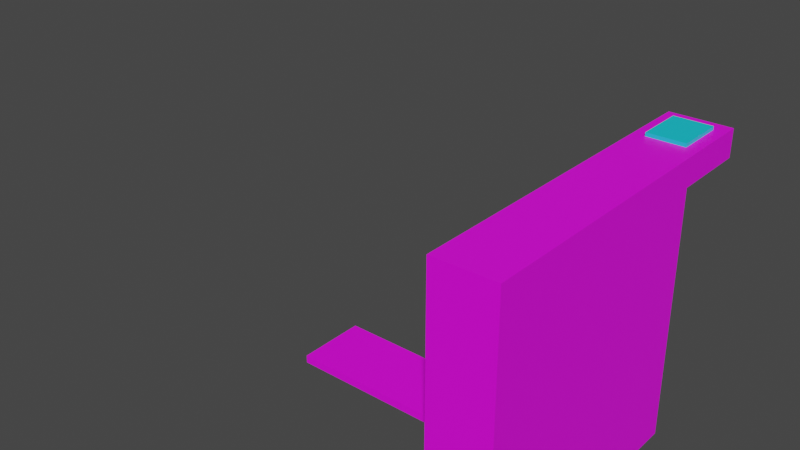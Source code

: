# Source: FareGateMRT.blend  (saved by Blender 3.4.6; exported with 4.5.12 LTS)
import bpy
from mathutils import Matrix  # noqa: F401  (used for matrix-valued properties, if any)

bpy.ops.wm.read_factory_settings(use_empty=True)
scene = bpy.context.scene
scene.name = 'Scene'

# ---- collections
col_collection = bpy.data.collections.new('Collection'); scene.collection.children.link(col_collection)

# ---- images (referenced by path relative to the original .blend; pixels are not part of the script)
import os
ASSET_DIR = os.environ.get("B2B_ASSET_DIR", "")  # directory of the original .blend (textures are referenced by path, not embedded)
HERE = os.path.dirname(os.path.abspath(__file__))  # packed textures are extracted next to this script under _unpacked/

def load_image(name, relpath, width, height, colorspace="sRGB"):
    """Load a texture the original file referenced (path relative to the .blend, or extracted next to this script)."""
    p = next((c for c in (os.path.join(HERE, relpath), os.path.join(ASSET_DIR, relpath)) if relpath and os.path.exists(c)), "")
    if p:
        img = bpy.data.images.load(p, check_existing=True)
        img.name = name
    else:  # same state as the original file: an image datablock whose file is absent (Cycles renders it pink)
        img = bpy.data.images.new(name, width, height)
        img.source = "FILE"
        img.filepath = "//" + (relpath or name)
    img.colorspace_settings.name = colorspace
    return img
img_colorpalete_duel_32x_png = load_image('colorPalete_duel-32x.png', 'Colors/colorPalete_duel-32x.png', 1024, 1024, 'sRGB')

# ---- materials (node trees are filled in below, after node groups)
mat_materialmap = bpy.data.materials.new('MaterialMap')
mat_materialmap.alpha_threshold = 0.0
mat_materialmap.use_transparent_shadow = False
mat_materialmap.roughness = 0.5
mat_materialmap.line_color = (0.0, 0.0, 0.0, 1.0)
mat_materialglowpress = bpy.data.materials.new('MaterialGlowPress')
mat_materialglowpress.use_transparent_shadow = False

# ---- material node trees
mat_materialmap.use_nodes = True; mat_materialmap.node_tree.nodes.clear()
_N = mat_materialmap.node_tree.nodes; _L = mat_materialmap.node_tree.links
n0 = _N.new('ShaderNodeOutputMaterial'); n0.name = 'Material Output'; n0.location = (300, 300)
n1 = _N.new('ShaderNodeBsdfPrincipled'); n1.name = 'Principled BSDF'; n1.location = (10, 300)
n1.distribution = 'GGX'
n1.subsurface_method = 'RANDOM_WALK_SKIN'
n1.inputs[3].default_value = 1.45
n1.inputs[27].default_value = (0.0, 0.0, 0.0, 1.0)
n1.inputs[28].default_value = 1.0
n2 = _N.new('ShaderNodeTexImage'); n2.name = 'Image Texture'; n2.location = (-446, 282)
n2.image = img_colorpalete_duel_32x_png
_L.new(n1.outputs[0], n0.inputs[0])
_L.new(n2.outputs[0], n1.inputs[0])
n0.is_active_output = True
mat_materialglowpress.use_nodes = True; mat_materialglowpress.node_tree.nodes.clear()
_N = mat_materialglowpress.node_tree.nodes; _L = mat_materialglowpress.node_tree.links
n0 = _N.new('ShaderNodeBsdfPrincipled'); n0.name = 'Principled BSDF'; n0.location = (10, 300)
n0.distribution = 'GGX'
n0.subsurface_method = 'RANDOM_WALK_SKIN'
n0.inputs[0].default_value = (0.008107, 0.6475, 0.8, 1.0)
n0.inputs[3].default_value = 1.45
n0.inputs[27].default_value = (0.0, 0.0, 0.0, 1.0)
n0.inputs[28].default_value = 1.0
n1 = _N.new('ShaderNodeOutputMaterial'); n1.name = 'Material Output'; n1.location = (300, 300)
_L.new(n0.outputs[0], n1.inputs[0])
n1.is_active_output = True

# ---- world
world_world = bpy.data.worlds.new('World'); scene.world = world_world
world_world.use_nodes = True; world_world.node_tree.nodes.clear()
_N = world_world.node_tree.nodes; _L = world_world.node_tree.links
n0 = _N.new('ShaderNodeOutputWorld'); n0.name = 'World Output'; n0.location = (300, 300)
n1 = _N.new('ShaderNodeBackground'); n1.name = 'Background'; n1.location = (10, 300)
n1.inputs[0].default_value = (0.05088, 0.05088, 0.05088, 1.0)
_L.new(n1.outputs[0], n0.inputs[0])
n0.is_active_output = True
world_world.color = (0.05088, 0.05088, 0.05088)
world_world.use_sun_shadow = False
world_world.sun_shadow_jitter_overblur = 0.0

# ---- meshes
me_cube_034 = bpy.data.meshes.new('Cube.034')
me_cube_034.from_pydata([(-0.1071, -0.5162, 0.5623), (-0.1071, -0.5728, 1.199), (0.1071, -0.5728, -0.00146), (0.1071, -0.5728, 1.199), (-0.1071, -0.5162, 0.7984), (0.1071, -0.5728, 0.9206), (-0.1071, 0.2396, 0.7984), (-0.1071, 0.2396, 0.5623), (0.1071, 0.2962, -0.00146), (0.1071, 0.2962, 0.9206), (-0.1071, -0.5728, 0.9206), (-0.1071, -0.5728, -0.00146), (-0.1071, 0.2962, 0.9206), (-0.1071, 0.2962, -0.00146), (-0.03423, -0.5162, 0.7984), (-0.03423, -0.5162, 0.5623), (-0.03423, 0.2396, 0.7984), (-0.03423, 0.2396, 0.5623), (-0.1071, -0.5728, 0.8747), (0.1071, -0.5728, 0.8747), (-0.1071, 0.2962, 0.8747), (0.1071, 0.2962, 0.8747)], [], [(10, 1, 3, 5), (10, 5, 9, 12), (13, 20, 21, 8), (4, 6, 16, 14), (5, 19, 21, 9), (2, 11, 13, 8), (4, 0, 11, 18), (7, 6, 20, 13), (6, 4, 18, 20), (0, 7, 13, 11), (15, 14, 16, 17), (0, 4, 14, 15), (7, 0, 15, 17), (6, 7, 17, 16), (20, 18, 10, 12), (21, 20, 12, 9), (21, 19, 2, 8)])
_uv = me_cube_034.uv_layers.new(name='UVMap')
_uv.uv.foreach_set('vector', [0.6363, 0.466, 0.6363, 0.466, 0.6347, 0.466, 0.6347, 0.466, 0.6347, 0.466, 0.6331, 0.466, 0.6331, 0.466, 0.6347, 0.466, 0.1064, 0.4481, 0.1064, 0.4481, 0.1051, 0.4481, 0.1051, 0.4481, 0.1089, 0.4481, 0.1089, 0.4481, 0.1093, 0.4481, 0.1093, 0.4481, 0.6307, 0.466, 0.6307, 0.466, 0.6371, 0.466, 0.6371, 0.466, 0.1051, 0.4481, 0.1039, 0.4481, 0.1039, 0.4481, 0.1051, 0.4481, 0.1142, 0.4481, 0.1142, 0.4481, 0.1146, 0.4481, 0.1143, 0.4481, 0.1098, 0.4481, 0.1098, 0.4481, 0.1095, 0.4481, 0.1095, 0.4481, 0.1098, 0.4481, 0.1142, 0.4481, 0.1143, 0.4481, 0.1097, 0.4481, 0.1142, 0.4481, 0.1098, 0.4481, 0.1095, 0.4481, 0.1146, 0.4481, 0.8961, 0.4481, 0.1039, 0.4481, 0.1039, 0.4481, 0.8961, 0.4481, 0.1101, 0.4481, 0.1101, 0.4481, 0.1097, 0.4481, 0.1097, 0.4481, 0.1097, 0.4481, 0.1097, 0.4481, 0.1093, 0.4481, 0.1093, 0.4481, 0.1101, 0.4481, 0.1101, 0.4481, 0.1106, 0.4481, 0.1106, 0.4481, 0.6374, 0.466, 0.6432, 0.466, 0.6435, 0.466, 0.6371, 0.466, 0.6315, 0.466, 0.6331, 0.466, 0.6331, 0.466, 0.6315, 0.466, 0.1095, 0.4481, 0.1044, 0.4481, 0.1044, 0.4481, 0.1095, 0.4481])
me_cube_034.materials.append(mat_materialmap)
me_cube_034.materials.append(mat_materialglowpress)
me_cube_034.update()
me_cube_001 = bpy.data.meshes.new('Cube.001')
me_cube_001.from_pydata([(-0.07623, -0.482, 0.7891), (-0.07623, -0.482, 0.568), (-0.788, -0.4876, 0.7891), (-0.788, -0.4876, 0.568), (-0.07604, -0.5063, 0.7891), (-0.07604, -0.5063, 0.568), (-0.7878, -0.512, 0.7891), (-0.7878, -0.512, 0.568)], [], [(1, 3, 2, 0), (5, 4, 6, 7), (0, 2, 6, 4), (1, 0, 4, 5), (3, 1, 5, 7), (2, 3, 7, 6)])
_uv = me_cube_001.uv_layers.new(name='UVMap')
_uv.uv.foreach_set('vector', [0.8959, 0.01815, 0.8959, 0.01815, 0.1041, 0.01815, 0.1041, 0.01815, 0.8959, 0.01815, 0.1041, 0.01815, 0.1041, 0.01815, 0.8959, 0.01815, 0.1041, 0.01815, 0.1041, 0.01815, 0.1041, 0.01815, 0.1041, 0.01815, 0.8959, 0.01815, 0.1041, 0.01815, 0.1041, 0.01815, 0.8959, 0.01815, 0.8959, 0.01815, 0.8959, 0.01815, 0.8959, 0.01815, 0.8959, 0.01815, 0.1041, 0.01815, 0.8959, 0.01815, 0.8959, 0.01815, 0.1041, 0.01815])
me_cube_001.materials.append(mat_materialmap)
me_cube_001.materials.append(mat_materialglowpress)
me_cube_001.update()
me_cube_002 = bpy.data.meshes.new('Cube.002')
me_cube_002.from_pydata([(-0.1071, -0.6691, -0.001708), (-0.06637, -0.6691, 1.146), (-0.1071, -0.5728, 1.198), (0.1071, -0.6691, -0.001708), (0.06637, -0.6691, 1.146), (0.1071, -0.5728, -0.001708), (0.1071, -0.5728, 1.198), (-0.06637, -0.6691, 0.973), (0.1071, -0.5728, 0.9203), (0.06637, -0.6691, 0.973), (-0.1071, -0.5728, 0.9203), (-0.1071, -0.5728, -0.001708), (-0.1071, -0.6691, 0.9203), (-0.1071, -0.6691, 1.198), (0.1071, -0.6691, 1.198), (0.1071, -0.6691, 0.9203), (-0.06637, -0.6816, 0.973), (-0.06637, -0.6816, 1.146), (0.06637, -0.6816, 1.146), (0.06637, -0.6816, 0.973), (-0.1071, -0.5728, 0.8744), (0.1071, -0.5728, 0.8744), (0.1071, -0.6691, 0.8744), (-0.1071, -0.6691, 0.8744)], [], [(12, 13, 2, 10), (8, 6, 14, 15), (7, 9, 19, 16), (11, 5, 3, 0), (6, 2, 13, 14), (3, 22, 23, 0), (5, 21, 22, 3), (0, 23, 20, 11), (7, 1, 13, 12), (1, 4, 14, 13), (4, 9, 15, 14), (9, 7, 12, 15), (19, 18, 17, 16), (4, 1, 17, 18), (9, 4, 18, 19), (1, 7, 16, 17), (20, 23, 12, 10), (23, 22, 15, 12), (22, 21, 8, 15)])
me_cube_002.polygons.foreach_set('material_index', [0, 0, 1, 0, 0, 0, 0, 0, 0, 0, 0, 0, 1, 1, 1, 1, 0, 0, 0])
_uv = me_cube_002.uv_layers.new(name='UVMap')
_uv.uv.foreach_set('vector', [0.6442, 0.466, 0.6442, 0.466, 0.6435, 0.466, 0.6435, 0.466, 0.6307, 0.466, 0.6307, 0.466, 0.63, 0.466, 0.63, 0.466, 0.01437, 0.4981, 0.01564, 0.4981, 0.01564, 0.4981, 0.01437, 0.4981, 0.1039, 0.4481, 0.1051, 0.4481, 0.1051, 0.4481, 0.1039, 0.4481, 0.6384, 0.466, 0.64, 0.466, 0.64, 0.466, 0.6384, 0.466, 0.1164, 0.4481, 0.1164, 0.4481, 0.1151, 0.4481, 0.1151, 0.4481, 0.1044, 0.4481, 0.1044, 0.4481, 0.1039, 0.4481, 0.1039, 0.4481, 0.1151, 0.4481, 0.1151, 0.4481, 0.1146, 0.4481, 0.1146, 0.4481, 0.6443, 0.466, 0.6443, 0.466, 0.6442, 0.466, 0.6442, 0.466, 0.6443, 0.466, 0.6456, 0.466, 0.6458, 0.466, 0.6442, 0.466, 0.6456, 0.466, 0.6456, 0.466, 0.6458, 0.466, 0.6458, 0.466, 0.6456, 0.466, 0.6443, 0.466, 0.6442, 0.466, 0.6458, 0.466, 0.01564, 0.4981, 0.01564, 0.4981, 0.01437, 0.4981, 0.01437, 0.4981, 0.01564, 0.4981, 0.01437, 0.4981, 0.01437, 0.4981, 0.01564, 0.4981, 0.01564, 0.4981, 0.01564, 0.4981, 0.01564, 0.4981, 0.01564, 0.4981, 0.01437, 0.4981, 0.01437, 0.4981, 0.01437, 0.4981, 0.01437, 0.4981, 0.6435, 0.466, 0.6442, 0.466, 0.6442, 0.466, 0.6435, 0.466, 0.6442, 0.466, 0.6458, 0.466, 0.6458, 0.466, 0.6442, 0.466, 0.63, 0.466, 0.6307, 0.466, 0.6307, 0.466, 0.63, 0.466])
me_cube_002.materials.append(mat_materialmap)
me_cube_002.materials.append(mat_materialglowpress)
me_cube_002.update()
arm_armature_001 = bpy.data.armatures.new('Armature.001')  # bones are not reproduced

# ---- objects
ob_faregate = bpy.data.objects.new('Faregate', me_cube_034)
ob_faregate_door = bpy.data.objects.new('Faregate.Door', me_cube_001)
ob_faregate_press = bpy.data.objects.new('Faregate.Press', me_cube_002)
ob_amtfaregatemrt = bpy.data.objects.new('AmtFaregateMRT', arm_armature_001)

# ---- transforms, parenting, visibility, modifiers, constraints
ob_faregate.parent = ob_amtfaregatemrt
ob_faregate.matrix_parent_inverse = Matrix(((1.0, -0.0, 0.0, -0.0), (-0.0, 1.192e-07, 1.0, -0.3735), (0.0, -1.0, 0.0, -0.0), (0.0, 0.0, -0.0, 1.0)))
ob_faregate.location = (0.0, -1.49e-08, 0.0)
ob_faregate.scale = (1.0, 1.0, 1.0)
ob_faregate_door.parent = ob_amtfaregatemrt
ob_faregate_door.matrix_parent_inverse = Matrix(((1.0, -0.0, -0.0, 0.07641), (-0.0, 0.0, 1.0, -0.7582), (-0.0, -1.0, 0.0, -0.482), (0.0, 0.0, -0.0, 1.0)))
ob_faregate_door.location = (0.0, 0.0, 1.49e-08)
ob_faregate_press.parent = ob_amtfaregatemrt
ob_faregate_press.matrix_parent_inverse = Matrix(((1.0, -0.0, 0.0, -0.0), (-0.0, 1.192e-07, 1.0, -0.3735), (0.0, -1.0, 0.0, -0.0), (0.0, 0.0, -0.0, 1.0)))
ob_faregate_press.location = (0.0, 0.0, 0.0)
ob_faregate_press.scale = (1.0, 1.0, 1.0)
ob_amtfaregatemrt.location = (0.0, 0.0, 0.0)
ob_amtfaregatemrt.show_in_front = True

# ---- collection membership
col_collection.objects.link(ob_faregate)
col_collection.objects.link(ob_faregate_door)
col_collection.objects.link(ob_faregate_press)
col_collection.objects.link(ob_amtfaregatemrt)

# ---- scene / render settings (as saved in the file)
scene.frame_start = 1; scene.frame_end = 20; scene.frame_set(1)
scene.render.engine = 'BLENDER_EEVEE_NEXT'
scene.cycles.sampling_pattern = 'TABULATED_SOBOL'
scene.cycles.use_light_tree = False
scene.view_settings.view_transform = 'Filmic'
bpy.context.view_layer.update()

# ---- added for rendering (the .blend has no active camera and no usable light): camera, sun
cam_auto = bpy.data.cameras.new('AutoCamera')
cam_auto.lens = 50.0
cam_auto.sensor_width = 36.0
cam_auto.clip_end = 1000.0
ob_auto_camera = bpy.data.objects.new('AutoCamera', cam_auto)
scene.collection.objects.link(ob_auto_camera)
ob_auto_camera.location = (1.31404, -2.17812, 1.92204)
ob_auto_camera.rotation_euler = (1.09748, -7.21219e-08, 0.694738)
scene.camera = ob_auto_camera
light_auto_sun = bpy.data.lights.new('AutoSun', 'SUN')
light_auto_sun.energy = 3.0
light_auto_sun.angle = 0.0523599
ob_auto_sun = bpy.data.objects.new('AutoSun', light_auto_sun)
scene.collection.objects.link(ob_auto_sun)
ob_auto_sun.rotation_euler = (0.872665, 0.174533, 0.523599)
bpy.context.view_layer.update()
